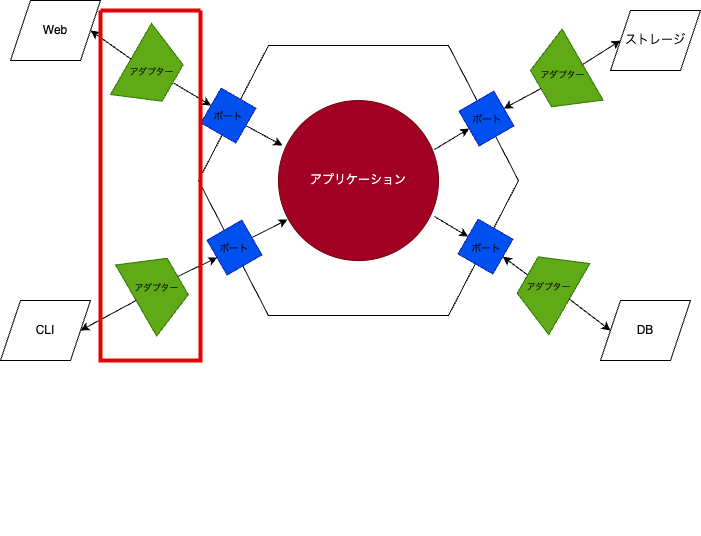

The diagram above was exported from draw.io. Its source (the exported page's mxGraphModel, read from the mxfile embedded in the PNG):
<mxGraphModel dx="1159" dy="505" grid="1" gridSize="10" guides="1" tooltips="1" connect="1" arrows="1" fold="1" page="1" pageScale="1" pageWidth="827" pageHeight="1169" math="0" shadow="0">
  <root>
    <mxCell id="0" />
    <mxCell id="1" parent="0" />
    <mxCell id="26" style="edgeStyle=none;html=1;exitX=1;exitY=0.5;exitDx=0;exitDy=0;entryX=1;entryY=0.5;entryDx=0;entryDy=0;rounded=0;curved=1;" parent="1" edge="1">
      <mxGeometry relative="1" as="geometry">
        <Array as="points">
          <mxPoint x="540" y="310" />
        </Array>
        <mxPoint x="430" y="190" as="sourcePoint" />
      </mxGeometry>
    </mxCell>
    <mxCell id="23" style="edgeStyle=none;html=1;exitX=0.5;exitY=1;exitDx=0;exitDy=0;entryX=0.5;entryY=1;entryDx=0;entryDy=0;rounded=0;curved=1;" parent="1" edge="1">
      <mxGeometry relative="1" as="geometry">
        <Array as="points">
          <mxPoint x="360" y="550" />
        </Array>
        <mxPoint x="335" y="460" as="sourcePoint" />
      </mxGeometry>
    </mxCell>
    <mxCell id="66" value="" style="group" parent="1" vertex="1" connectable="0">
      <mxGeometry x="109.9953903091735" y="60.00295844483799" width="449.549219381653" height="494" as="geometry" />
    </mxCell>
    <mxCell id="43" value="" style="group" parent="66" vertex="1" connectable="0">
      <mxGeometry x="57.98460969082652" y="5.057041555162002" width="391.5646096908265" height="404.94" as="geometry" />
    </mxCell>
    <mxCell id="31" value="" style="shape=hexagon;perimeter=hexagonPerimeter2;whiteSpace=wrap;html=1;fixedSize=1;size=70;" parent="43" vertex="1">
      <mxGeometry width="320" height="270" as="geometry" />
    </mxCell>
    <mxCell id="56" style="edgeStyle=none;html=1;entryX=1;entryY=0.5;entryDx=0;entryDy=0;exitX=0.975;exitY=0.306;exitDx=0;exitDy=0;exitPerimeter=0;" parent="43" source="32" target="52" edge="1">
      <mxGeometry relative="1" as="geometry" />
    </mxCell>
    <mxCell id="57" style="edgeStyle=none;html=1;exitX=0.975;exitY=0.725;exitDx=0;exitDy=0;entryX=0.5;entryY=1;entryDx=0;entryDy=0;exitPerimeter=0;" parent="43" source="32" target="51" edge="1">
      <mxGeometry relative="1" as="geometry" />
    </mxCell>
    <mxCell id="32" value="アプリケーション" style="ellipse;whiteSpace=wrap;html=1;aspect=fixed;fillColor=#a20025;strokeColor=#6F0000;fontColor=#ffffff;" parent="43" vertex="1">
      <mxGeometry x="80" y="55" width="160" height="160" as="geometry" />
    </mxCell>
    <mxCell id="54" style="edgeStyle=none;html=1;exitX=1;exitY=0.5;exitDx=0;exitDy=0;entryX=0.025;entryY=0.281;entryDx=0;entryDy=0;entryPerimeter=0;" parent="43" source="49" target="32" edge="1">
      <mxGeometry relative="1" as="geometry" />
    </mxCell>
    <mxCell id="55" style="edgeStyle=none;html=1;exitX=0.5;exitY=0;exitDx=0;exitDy=0;entryX=0.056;entryY=0.744;entryDx=0;entryDy=0;entryPerimeter=0;" parent="43" source="50" target="32" edge="1">
      <mxGeometry relative="1" as="geometry" />
    </mxCell>
    <mxCell id="50" value="" style="whiteSpace=wrap;html=1;aspect=fixed;rotation=60;fillColor=#0050ef;fontColor=#ffffff;strokeColor=#001DBC;" parent="43" vertex="1">
      <mxGeometry x="16" y="182" width="40" height="40" as="geometry" />
    </mxCell>
    <mxCell id="51" value="" style="whiteSpace=wrap;html=1;aspect=fixed;rotation=120;fillColor=#0050ef;fontColor=#ffffff;strokeColor=#001DBC;" parent="43" vertex="1">
      <mxGeometry x="267" y="181" width="40" height="40" as="geometry" />
    </mxCell>
    <mxCell id="52" value="" style="whiteSpace=wrap;html=1;aspect=fixed;rotation=-210;fillColor=#0050ef;fontColor=#ffffff;strokeColor=#001DBC;" parent="43" vertex="1">
      <mxGeometry x="268" y="53" width="40" height="40" as="geometry" />
    </mxCell>
    <mxCell id="60" value="" style="group" parent="43" vertex="1" connectable="0">
      <mxGeometry x="1" y="42.67949192431123" width="80.01999999999998" height="80.26050807568879" as="geometry" />
    </mxCell>
    <mxCell id="49" value="" style="whiteSpace=wrap;html=1;aspect=fixed;rotation=30;fillColor=#0050ef;fontColor=#ffffff;strokeColor=#001DBC;" parent="60" vertex="1">
      <mxGeometry x="9" y="7.320508075688771" width="40" height="40" as="geometry" />
    </mxCell>
    <mxCell id="59" value="ポート" style="text;html=1;strokeColor=none;fillColor=none;align=center;verticalAlign=middle;whiteSpace=wrap;rounded=0;fontSize=10;" parent="60" vertex="1">
      <mxGeometry x="9" y="21.16" width="40" height="12.32" as="geometry" />
    </mxCell>
    <mxCell id="61" value="ポート" style="text;html=1;strokeColor=none;fillColor=none;align=center;verticalAlign=middle;whiteSpace=wrap;rounded=0;fontSize=10;" parent="43" vertex="1">
      <mxGeometry x="19" y="193.5" width="34" height="17" as="geometry" />
    </mxCell>
    <mxCell id="62" value="ポート" style="text;html=1;strokeColor=none;fillColor=none;align=center;verticalAlign=middle;whiteSpace=wrap;rounded=0;fontSize=10;" parent="43" vertex="1">
      <mxGeometry x="269" y="64" width="40" height="18" as="geometry" />
    </mxCell>
    <mxCell id="63" value="ポート" style="text;html=1;strokeColor=none;fillColor=none;align=center;verticalAlign=middle;whiteSpace=wrap;rounded=0;fontSize=10;" parent="43" vertex="1">
      <mxGeometry x="267" y="194" width="42" height="16" as="geometry" />
    </mxCell>
    <mxCell id="81" value="" style="group" parent="43" vertex="1" connectable="0">
      <mxGeometry x="322.0207806183469" y="-16.504083110323982" width="82.56921938165306" height="95.01408311032398" as="geometry" />
    </mxCell>
    <mxCell id="73" value="" style="shape=trapezoid;perimeter=trapezoidPerimeter;whiteSpace=wrap;html=1;fixedSize=1;rotation=-120;fillColor=#60a917;fontColor=#ffffff;strokeColor=#2D7600;" parent="81" vertex="1">
      <mxGeometry x="0.2846096908265281" y="23.507041555161983" width="82" height="48" as="geometry" />
    </mxCell>
    <mxCell id="74" value="&lt;font style=&quot;font-size: 9px;&quot;&gt;アダプター&lt;/font&gt;" style="text;html=1;strokeColor=none;fillColor=none;align=center;verticalAlign=middle;whiteSpace=wrap;rounded=0;fontSize=10;rotation=0;" parent="81" vertex="1">
      <mxGeometry x="18.264609690826546" y="39.207041555161986" width="48.72" height="12.51" as="geometry" />
    </mxCell>
    <mxCell id="78" value="" style="group;rotation=-180;" parent="43" vertex="1" connectable="0">
      <mxGeometry x="308.99539030917344" y="193.502958444838" width="82.56921938165308" height="95.01408311032398" as="geometry" />
    </mxCell>
    <mxCell id="79" value="" style="shape=trapezoid;perimeter=trapezoidPerimeter;whiteSpace=wrap;html=1;fixedSize=1;rotation=-420;fillColor=#60a917;fontColor=#ffffff;strokeColor=#2D7600;" parent="78" vertex="1">
      <mxGeometry y="24" width="82" height="48" as="geometry" />
    </mxCell>
    <mxCell id="80" value="&lt;font style=&quot;font-size: 9px;&quot;&gt;アダプター&lt;/font&gt;" style="text;html=1;strokeColor=none;fillColor=none;align=center;verticalAlign=middle;whiteSpace=wrap;rounded=0;fontSize=10;rotation=0;" parent="78" vertex="1">
      <mxGeometry x="17" y="41" width="48.72" height="12.51" as="geometry" />
    </mxCell>
    <mxCell id="82" style="edgeStyle=none;html=1;exitX=0.5;exitY=0;exitDx=0;exitDy=0;entryX=0.5;entryY=0;entryDx=0;entryDy=0;fontSize=9;" parent="43" source="79" target="51" edge="1">
      <mxGeometry relative="1" as="geometry" />
    </mxCell>
    <mxCell id="83" style="edgeStyle=none;html=1;exitX=0.5;exitY=0;exitDx=0;exitDy=0;entryX=0;entryY=0.5;entryDx=0;entryDy=0;fontSize=9;" parent="43" source="73" target="52" edge="1">
      <mxGeometry relative="1" as="geometry" />
    </mxCell>
    <mxCell id="65" value="" style="group" parent="66" vertex="1" connectable="0">
      <mxGeometry x="-30" y="-17" width="82.56921938165307" height="95.014083110324" as="geometry" />
    </mxCell>
    <mxCell id="71" value="" style="group" parent="65" vertex="1" connectable="0">
      <mxGeometry x="-1.4210854715202004e-14" width="82.56921938165308" height="95.01408311032398" as="geometry" />
    </mxCell>
    <mxCell id="58" value="" style="shape=trapezoid;perimeter=trapezoidPerimeter;whiteSpace=wrap;html=1;fixedSize=1;rotation=-240;fillColor=#60a917;fontColor=#ffffff;strokeColor=#2D7600;" parent="71" vertex="1">
      <mxGeometry x="0.2846096908265423" y="23.50704155516199" width="82" height="48" as="geometry" />
    </mxCell>
    <mxCell id="64" value="&lt;font style=&quot;font-size: 9px;&quot;&gt;アダプター&lt;/font&gt;" style="text;html=1;strokeColor=none;fillColor=none;align=center;verticalAlign=middle;whiteSpace=wrap;rounded=0;fontSize=10;" parent="71" vertex="1">
      <mxGeometry x="16.920000000000012" y="41.25" width="48.72" height="12.51" as="geometry" />
    </mxCell>
    <mxCell id="68" style="edgeStyle=none;html=1;exitX=0.5;exitY=0;exitDx=0;exitDy=0;fontSize=9;entryX=0;entryY=0.5;entryDx=0;entryDy=0;" parent="66" target="49" edge="1">
      <mxGeometry relative="1" as="geometry">
        <mxPoint x="33.069219381653014" y="42.50704155516199" as="sourcePoint" />
        <mxPoint x="70.00460969082651" y="69.997041555162" as="targetPoint" />
      </mxGeometry>
    </mxCell>
    <mxCell id="75" value="" style="group;rotation=-60;" parent="66" vertex="1" connectable="0">
      <mxGeometry x="-24.580000000000013" y="200" width="82.56921938165308" height="95.01408311032398" as="geometry" />
    </mxCell>
    <mxCell id="76" value="" style="shape=trapezoid;perimeter=trapezoidPerimeter;whiteSpace=wrap;html=1;fixedSize=1;rotation=-300;fillColor=#60a917;fontColor=#ffffff;strokeColor=#2D7600;" parent="75" vertex="1">
      <mxGeometry y="24" width="82" height="48" as="geometry" />
    </mxCell>
    <mxCell id="77" value="&lt;font style=&quot;font-size: 9px;&quot;&gt;アダプター&lt;/font&gt;" style="text;html=1;strokeColor=none;fillColor=none;align=center;verticalAlign=middle;whiteSpace=wrap;rounded=0;fontSize=10;rotation=0;" parent="75" vertex="1">
      <mxGeometry x="17" y="41" width="48.72" height="12.51" as="geometry" />
    </mxCell>
    <mxCell id="84" style="edgeStyle=none;html=1;exitX=0.5;exitY=0;exitDx=0;exitDy=0;entryX=0.5;entryY=1;entryDx=0;entryDy=0;fontSize=9;" parent="66" source="76" target="50" edge="1">
      <mxGeometry relative="1" as="geometry" />
    </mxCell>
    <mxCell id="85" value="Web" style="shape=parallelogram;perimeter=parallelogramPerimeter;whiteSpace=wrap;html=1;fixedSize=1;" vertex="1" parent="1">
      <mxGeometry x="-20" y="20" width="90" height="60" as="geometry" />
    </mxCell>
    <mxCell id="86" style="edgeStyle=none;html=1;exitX=0.5;exitY=1;exitDx=0;exitDy=0;entryX=1;entryY=0.5;entryDx=0;entryDy=0;" edge="1" parent="1" source="58" target="85">
      <mxGeometry relative="1" as="geometry" />
    </mxCell>
    <mxCell id="87" value="CLI" style="shape=parallelogram;perimeter=parallelogramPerimeter;whiteSpace=wrap;html=1;fixedSize=1;" vertex="1" parent="1">
      <mxGeometry x="-30" y="320" width="90" height="60" as="geometry" />
    </mxCell>
    <mxCell id="89" style="edgeStyle=none;html=1;exitX=0.5;exitY=1;exitDx=0;exitDy=0;entryX=1;entryY=0.5;entryDx=0;entryDy=0;" edge="1" parent="1" source="76" target="87">
      <mxGeometry relative="1" as="geometry" />
    </mxCell>
    <mxCell id="90" value="DB" style="shape=parallelogram;perimeter=parallelogramPerimeter;whiteSpace=wrap;html=1;fixedSize=1;" vertex="1" parent="1">
      <mxGeometry x="569.9999999999999" y="320" width="90" height="60" as="geometry" />
    </mxCell>
    <mxCell id="91" style="edgeStyle=none;html=1;exitX=0.5;exitY=1;exitDx=0;exitDy=0;entryX=0;entryY=0.5;entryDx=0;entryDy=0;" edge="1" parent="1" source="79" target="90">
      <mxGeometry relative="1" as="geometry" />
    </mxCell>
    <mxCell id="92" value="ストレージ" style="shape=parallelogram;perimeter=parallelogramPerimeter;whiteSpace=wrap;html=1;fixedSize=1;" vertex="1" parent="1">
      <mxGeometry x="579.9999999999999" y="30" width="90" height="60" as="geometry" />
    </mxCell>
    <mxCell id="93" style="edgeStyle=none;html=1;exitX=0.5;exitY=1;exitDx=0;exitDy=0;entryX=0;entryY=0.5;entryDx=0;entryDy=0;" edge="1" parent="1" source="73" target="92">
      <mxGeometry relative="1" as="geometry" />
    </mxCell>
    <mxCell id="96" value="" style="swimlane;startSize=0;fillColor=#a20025;fontColor=#ffffff;strokeColor=#E60202;strokeWidth=4;" vertex="1" parent="1">
      <mxGeometry x="70" y="30" width="100" height="350" as="geometry" />
    </mxCell>
  </root>
</mxGraphModel>